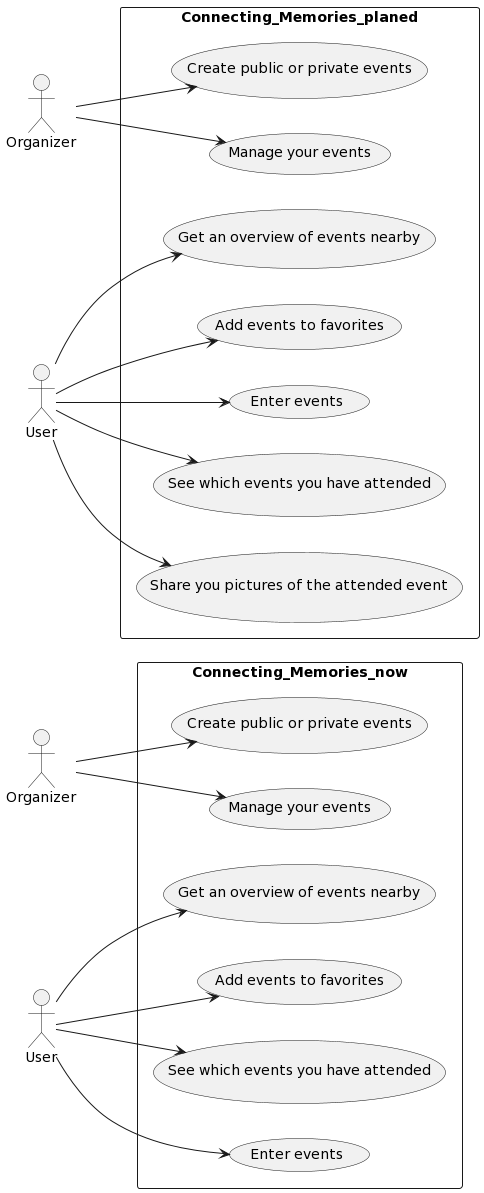

The diagram above was rendered by PlantUML. Its source (embedded in the PNG):
@startuml
left to right direction
actor "Organizer" as o1
actor "User" as u1
rectangle Connecting_Memories_now {
  usecase "Create public or private events" as UC1
  usecase "Manage your events" as UC6
  usecase "Get an overview of events nearby" as UC2
  usecase "Add events to favorites" as UC3
  usecase "See which events you have attended" as UC4
  usecase "Enter events" as UC5
  
}
o1 --> UC1
u1 --> UC2
u1 --> UC3
u1 --> UC4
u1 --> UC5
o1 --> UC6




left to right direction
actor "Organizer" as o2
actor "User" as u2
rectangle Connecting_Memories_planed {
  usecase "Create public or private events" as C1
  usecase "Manage your events" as C7
  usecase "Get an overview of events nearby" as C2
  usecase "Add events to favorites" as C3
  usecase "Enter events" as C4
  usecase "See which events you have attended" as C5
  usecase "Share you pictures of the attended event" as C6
}
o2 --> C1
u2 --> C2
u2 --> C3
u2 --> C4
u2 --> C5
u2 --> C6
o2 --> C7
@enduml